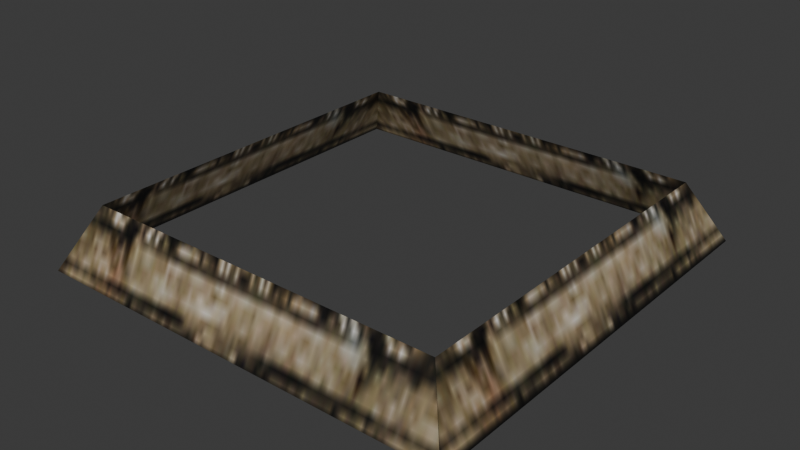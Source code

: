 # Source: source.blend  (saved by Blender 5.2.45; exported with 4.5.12 LTS)
import bpy
from mathutils import Matrix  # noqa: F401  (used for matrix-valued properties, if any)

bpy.ops.wm.read_factory_settings(use_empty=True)
scene = bpy.context.scene
scene.name = 'Object15'

# ---- collections
col_collection = bpy.data.collections.new('Collection'); scene.collection.children.link(col_collection)

# ---- images (referenced by path relative to the original .blend; pixels are not part of the script)
import os
ASSET_DIR = os.environ.get("B2B_ASSET_DIR", "")  # directory of the original .blend (textures are referenced by path, not embedded)
HERE = os.path.dirname(os.path.abspath(__file__))  # packed textures are extracted next to this script under _unpacked/

def load_image(name, relpath, width, height, colorspace="sRGB"):
    """Load a texture the original file referenced (path relative to the .blend, or extracted next to this script)."""
    p = next((c for c in (os.path.join(HERE, relpath), os.path.join(ASSET_DIR, relpath)) if relpath and os.path.exists(c)), "")
    if p:
        img = bpy.data.images.load(p, check_existing=True)
        img.name = name
    else:  # same state as the original file: an image datablock whose file is absent (Cycles renders it pink)
        img = bpy.data.images.new(name, width, height)
        img.source = "FILE"
        img.filepath = "//" + (relpath or name)
    img.colorspace_settings.name = colorspace
    return img
img_deep_wall04_jpg = load_image('deep_wall04.jpg', '_unpacked/deep_wall04.ad4b1182.jpg', 128, 128, 'sRGB')

# ---- materials (node trees are filled in below, after node groups)
mat_deep_wall04_jpg = bpy.data.materials.new('deep_wall04.jpg')
mat_deep_wall04_jpg.diffuse_color = (0.8822, 0.9653, 0.6764, 1.0)

# ---- material node trees
mat_deep_wall04_jpg.use_nodes = True; mat_deep_wall04_jpg.node_tree.nodes.clear()
_N = mat_deep_wall04_jpg.node_tree.nodes; _L = mat_deep_wall04_jpg.node_tree.links
n0 = _N.new('ShaderNodeBsdfPrincipled'); n0.name = 'Principled BSDF'; n0.location = (-200, 100)
n0.inputs[10].default_value = 0.005
n1 = _N.new('ShaderNodeOutputMaterial'); n1.name = 'Material Output'; n1.location = (200, 100)
n2 = _N.new('ShaderNodeTexImage'); n2.name = 'Image Texture'; n2.location = (-600, 100)
n2.image = img_deep_wall04_jpg
_L.new(n0.outputs[0], n1.inputs[0])
_L.new(n2.outputs[0], n0.inputs[0])
n1.is_active_output = True

# ---- world
world_world = bpy.data.worlds.new('World'); scene.world = world_world
world_world.use_nodes = True; world_world.node_tree.nodes.clear()
_N = world_world.node_tree.nodes; _L = world_world.node_tree.links
n0 = _N.new('ShaderNodeOutputWorld'); n0.name = 'World Output'; n0.location = (200, 100)
n1 = _N.new('ShaderNodeBackground'); n1.name = 'Background'; n1.location = (-200, 100)
n1.inputs[0].default_value = (0.05088, 0.05088, 0.05088, 1.0)
_L.new(n1.outputs[0], n0.inputs[0])
n0.is_active_output = True
world_world.color = (0.05088, 0.05088, 0.05088)
world_world.sun_shadow_jitter_overblur = 0.0

# ---- meshes
me_object15 = bpy.data.meshes.new('Object15')
me_object15.from_pydata([(-49.98, 49.99, -0.1322), (50.02, 49.99, -0.1322), (58.79, 59.0, -17.18), (-58.82, 59.0, -17.18), (50.02, -49.99, -0.1322), (58.79, -59.2, -17.18), (58.79, -59.02, -17.18), (-49.98, -49.99, -0.1322), (-58.82, -59.02, -17.18)], [], [(0, 1, 2), (2, 3, 0), (1, 4, 5), (5, 2, 1), (6, 5, 4), (4, 7, 8), (8, 6, 4), (7, 0, 3), (3, 8, 7)])
me_object15.polygons.foreach_set('use_smooth', [True] * 9)
_k = set([(0, 3), (1, 2), (4, 5), (4, 6), (7, 8)])
me_object15.attributes.new('sharp_edge', 'BOOLEAN', 'EDGE').data.foreach_set('value', [ (min(e.vertices), max(e.vertices)) in _k for e in me_object15.edges])
_uv = me_object15.uv_layers.new(name='Float2')
_uv.uv.foreach_set('vector', [0.0864, 0.9256, 0.9259, 0.9256, 0.9995, 0.9994, 0.9995, 0.9994, 0.0005, 0.9994, 0.0864, 0.9256, 0.9102, 0.9295, 0.0791, 0.9295, 0.0047, 1.004, 0.0047, 1.004, 0.9953, 1.004, 0.9102, 0.9295, 0.002, 1.114, 0.0005, 1.114, 0.0755, 1.181, 0.9259, 0.9259, 0.0864, 0.9259, 0.0005, 0.9995, 0.0005, 0.9995, 0.9995, 0.9995, 0.9259, 0.9259, 0.0791, 0.9258, 0.9102, 0.9258, 0.9953, 1.003, 0.9953, 1.003, 0.0063, 1.003, 0.0791, 0.9258])
me_object15.materials.append(mat_deep_wall04_jpg)
me_object15.update()
me_object15.normals_split_custom_set([tuple(v) for v in zip(*[iter([2.362e-08, 0.8862, 0.4633, 1.122e-07, 0.8862, 0.4633, -4.257e-08, 0.8862, 0.4633, -4.257e-08, 0.8862, 0.4633, 1.029e-07, 0.8862, 0.4633, 2.362e-08, 0.8862, 0.4633, 0.8893, 0.0, 0.4574, 0.8893, 0.0, 0.4574, 0.8893, 0.0, 0.4574, 0.8893, 0.0, 0.4574, 0.8893, 0.0, 0.4574, 0.8893, 0.0, 0.4574, -0.8893, 0.0, -0.4574, -0.8893, 0.0, -0.4574, -0.8893, 0.0, -0.4574, -3.917e-08, -0.8858, 0.4641, 2.747e-08, -0.8858, 0.4641, 1.63e-07, -0.8858, 0.4641, 1.63e-07, -0.8858, 0.4641, 2.073e-07, -0.8858, 0.4641, -3.917e-08, -0.8858, 0.4641, -0.8877, -6.394e-07, 0.4604, -0.8877, 0.0, 0.4604, -0.8877, -1.078e-07, 0.4604, -0.8877, -1.078e-07, 0.4604, -0.8877, -7.001e-07, 0.4604, -0.8877, -6.394e-07, 0.4604])] * 3)])
arm_object15_skeleton = bpy.data.armatures.new('Object15_skeleton')  # bones are not reproduced

# ---- objects
ob_object15_skeleton = bpy.data.objects.new('Object15_skeleton', arm_object15_skeleton)
ob_object15 = bpy.data.objects.new('Object15', me_object15)

# ---- transforms, parenting, visibility, modifiers, constraints
ob_object15_skeleton.location = (0.0, 0.0, 0.0)
ob_object15_skeleton.show_in_front = True
ob_object15.parent = ob_object15_skeleton
ob_object15.location = (0.0, 0.0, 0.0)
_vg = ob_object15.vertex_groups.new(name='Box13')
_vg.add([0, 1, 2, 3, 4, 5, 6, 7, 8], 1.0, 'REPLACE')
_m = ob_object15.modifiers.new('Armature', 'ARMATURE')
_m.object = ob_object15_skeleton

# ---- collection membership
scene.collection.objects.link(ob_object15_skeleton)
scene.collection.objects.link(ob_object15)

# ---- scene / render settings (as saved in the file)
scene.frame_start = 0; scene.frame_end = 0; scene.frame_set(0)
scene.render.engine = 'BLENDER_EEVEE_NEXT'
scene.render.bake_bias = 0.0
scene.render.bake_samples = 0
scene.render.compositor_device = 'GPU'
scene.eevee.use_volume_custom_range = False
scene.eevee.fast_gi_thickness_near = 0.1
scene.eevee.fast_gi_thickness_far = 0.0
scene.eevee.ray_tracing_options.screen_trace_thickness = 0.1
bpy.context.view_layer.update()

# ---- added for rendering (the .blend has no active camera and no usable light): camera, sun
cam_auto = bpy.data.cameras.new('AutoCamera')
cam_auto.lens = 50.0
cam_auto.sensor_width = 36.0
cam_auto.clip_end = 2721.62
ob_auto_camera = bpy.data.objects.new('AutoCamera', cam_auto)
scene.collection.objects.link(ob_auto_camera)
ob_auto_camera.location = (155.064, -186.195, 115.406)
ob_auto_camera.rotation_euler = (1.09748, -7.21219e-08, 0.694738)
scene.camera = ob_auto_camera
light_auto_sun = bpy.data.lights.new('AutoSun', 'SUN')
light_auto_sun.energy = 3.0
light_auto_sun.angle = 0.0523599
ob_auto_sun = bpy.data.objects.new('AutoSun', light_auto_sun)
scene.collection.objects.link(ob_auto_sun)
ob_auto_sun.rotation_euler = (0.872665, 0.174533, 0.523599)
bpy.context.view_layer.update()
